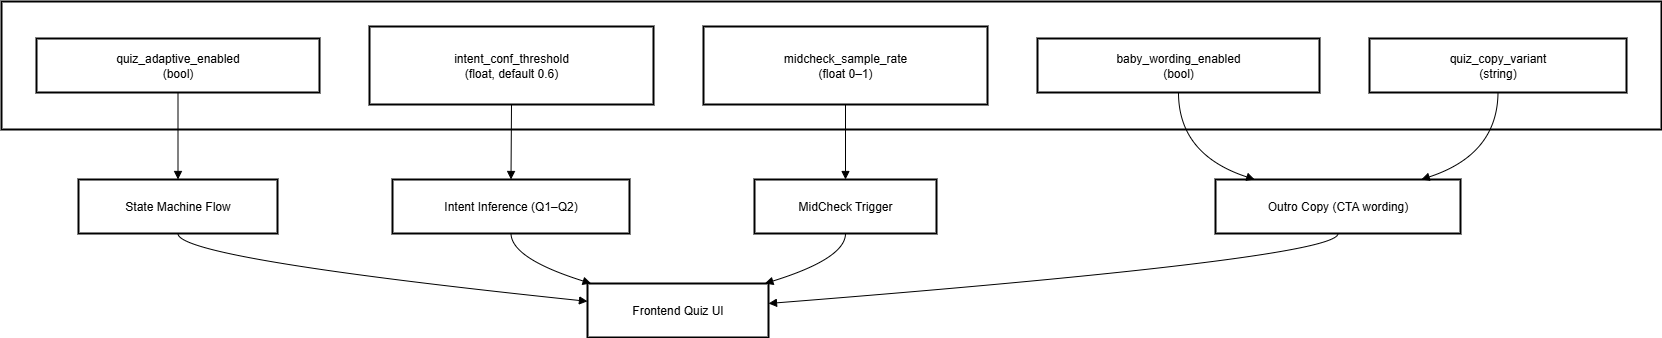

The diagram above was exported from draw.io. Its source (the exported page's mxGraphModel, read from the mxfile embedded in the PNG):
<mxGraphModel dx="1034" dy="666" grid="1" gridSize="10" guides="1" tooltips="1" connect="1" arrows="1" fold="1" page="1" pageScale="1" pageWidth="850" pageHeight="1100" math="0" shadow="0">
  <root>
    <mxCell id="0" />
    <mxCell id="1" parent="0" />
    <mxCell id="6hBiGJ6CvcjgH0NZWBd8-1" value="Feature Flags (REMOTE_CONFIG)" style="whiteSpace=wrap;strokeWidth=2;" vertex="1" parent="1">
      <mxGeometry x="20" y="20" width="1660" height="128" as="geometry" />
    </mxCell>
    <mxCell id="6hBiGJ6CvcjgH0NZWBd8-2" value="quiz_adaptive_enabled&#10;(bool)" style="whiteSpace=wrap;strokeWidth=2;" vertex="1" parent="1">
      <mxGeometry x="55" y="57" width="283" height="54" as="geometry" />
    </mxCell>
    <mxCell id="6hBiGJ6CvcjgH0NZWBd8-3" value="intent_conf_threshold&#10;(float, default 0.6)" style="whiteSpace=wrap;strokeWidth=2;" vertex="1" parent="1">
      <mxGeometry x="388" y="45" width="284" height="78" as="geometry" />
    </mxCell>
    <mxCell id="6hBiGJ6CvcjgH0NZWBd8-4" value="midcheck_sample_rate&#10;(float 0–1)" style="whiteSpace=wrap;strokeWidth=2;" vertex="1" parent="1">
      <mxGeometry x="722" y="45" width="284" height="78" as="geometry" />
    </mxCell>
    <mxCell id="6hBiGJ6CvcjgH0NZWBd8-5" value="baby_wording_enabled&#10;(bool)" style="whiteSpace=wrap;strokeWidth=2;" vertex="1" parent="1">
      <mxGeometry x="1056" y="57" width="282" height="54" as="geometry" />
    </mxCell>
    <mxCell id="6hBiGJ6CvcjgH0NZWBd8-6" value="quiz_copy_variant&#10;(string)" style="whiteSpace=wrap;strokeWidth=2;" vertex="1" parent="1">
      <mxGeometry x="1388" y="57" width="257" height="54" as="geometry" />
    </mxCell>
    <mxCell id="6hBiGJ6CvcjgH0NZWBd8-7" value="State Machine Flow" style="whiteSpace=wrap;strokeWidth=2;" vertex="1" parent="1">
      <mxGeometry x="97" y="198" width="199" height="54" as="geometry" />
    </mxCell>
    <mxCell id="6hBiGJ6CvcjgH0NZWBd8-8" value="Intent Inference (Q1–Q2)" style="whiteSpace=wrap;strokeWidth=2;" vertex="1" parent="1">
      <mxGeometry x="411" y="198" width="237" height="54" as="geometry" />
    </mxCell>
    <mxCell id="6hBiGJ6CvcjgH0NZWBd8-9" value="MidCheck Trigger" style="whiteSpace=wrap;strokeWidth=2;" vertex="1" parent="1">
      <mxGeometry x="773" y="198" width="182" height="54" as="geometry" />
    </mxCell>
    <mxCell id="6hBiGJ6CvcjgH0NZWBd8-10" value="Outro Copy (CTA wording)" style="whiteSpace=wrap;strokeWidth=2;" vertex="1" parent="1">
      <mxGeometry x="1234" y="198" width="245" height="54" as="geometry" />
    </mxCell>
    <mxCell id="6hBiGJ6CvcjgH0NZWBd8-11" value="Frontend Quiz UI" style="whiteSpace=wrap;strokeWidth=2;" vertex="1" parent="1">
      <mxGeometry x="606" y="302" width="181" height="54" as="geometry" />
    </mxCell>
    <mxCell id="6hBiGJ6CvcjgH0NZWBd8-12" value="" style="curved=1;startArrow=none;endArrow=block;exitX=0.5;exitY=1;entryX=0.5;entryY=0;rounded=0;" edge="1" parent="1" source="6hBiGJ6CvcjgH0NZWBd8-2" target="6hBiGJ6CvcjgH0NZWBd8-7">
      <mxGeometry relative="1" as="geometry">
        <Array as="points" />
      </mxGeometry>
    </mxCell>
    <mxCell id="6hBiGJ6CvcjgH0NZWBd8-13" value="" style="curved=1;startArrow=none;endArrow=block;exitX=0.5;exitY=1;entryX=0.5;entryY=0;rounded=0;" edge="1" parent="1" source="6hBiGJ6CvcjgH0NZWBd8-3" target="6hBiGJ6CvcjgH0NZWBd8-8">
      <mxGeometry relative="1" as="geometry">
        <Array as="points" />
      </mxGeometry>
    </mxCell>
    <mxCell id="6hBiGJ6CvcjgH0NZWBd8-14" value="" style="curved=1;startArrow=none;endArrow=block;exitX=0.5;exitY=1;entryX=0.5;entryY=0;rounded=0;" edge="1" parent="1" source="6hBiGJ6CvcjgH0NZWBd8-4" target="6hBiGJ6CvcjgH0NZWBd8-9">
      <mxGeometry relative="1" as="geometry">
        <Array as="points" />
      </mxGeometry>
    </mxCell>
    <mxCell id="6hBiGJ6CvcjgH0NZWBd8-15" value="" style="curved=1;startArrow=none;endArrow=block;exitX=0.5;exitY=1;entryX=0.16;entryY=0;rounded=0;" edge="1" parent="1" source="6hBiGJ6CvcjgH0NZWBd8-5" target="6hBiGJ6CvcjgH0NZWBd8-10">
      <mxGeometry relative="1" as="geometry">
        <Array as="points">
          <mxPoint x="1197" y="173" />
        </Array>
      </mxGeometry>
    </mxCell>
    <mxCell id="6hBiGJ6CvcjgH0NZWBd8-16" value="" style="curved=1;startArrow=none;endArrow=block;exitX=0.5;exitY=1;entryX=0.84;entryY=0;rounded=0;" edge="1" parent="1" source="6hBiGJ6CvcjgH0NZWBd8-6" target="6hBiGJ6CvcjgH0NZWBd8-10">
      <mxGeometry relative="1" as="geometry">
        <Array as="points">
          <mxPoint x="1516" y="173" />
        </Array>
      </mxGeometry>
    </mxCell>
    <mxCell id="6hBiGJ6CvcjgH0NZWBd8-17" value="" style="curved=1;startArrow=none;endArrow=block;exitX=0.5;exitY=1;entryX=0;entryY=0.33;rounded=0;" edge="1" parent="1" source="6hBiGJ6CvcjgH0NZWBd8-7" target="6hBiGJ6CvcjgH0NZWBd8-11">
      <mxGeometry relative="1" as="geometry">
        <Array as="points">
          <mxPoint x="196" y="277" />
        </Array>
      </mxGeometry>
    </mxCell>
    <mxCell id="6hBiGJ6CvcjgH0NZWBd8-18" value="" style="curved=1;startArrow=none;endArrow=block;exitX=0.5;exitY=1;entryX=0.02;entryY=0;rounded=0;" edge="1" parent="1" source="6hBiGJ6CvcjgH0NZWBd8-8" target="6hBiGJ6CvcjgH0NZWBd8-11">
      <mxGeometry relative="1" as="geometry">
        <Array as="points">
          <mxPoint x="530" y="277" />
        </Array>
      </mxGeometry>
    </mxCell>
    <mxCell id="6hBiGJ6CvcjgH0NZWBd8-19" value="" style="curved=1;startArrow=none;endArrow=block;exitX=0.5;exitY=1;entryX=0.98;entryY=0;rounded=0;" edge="1" parent="1" source="6hBiGJ6CvcjgH0NZWBd8-9" target="6hBiGJ6CvcjgH0NZWBd8-11">
      <mxGeometry relative="1" as="geometry">
        <Array as="points">
          <mxPoint x="864" y="277" />
        </Array>
      </mxGeometry>
    </mxCell>
    <mxCell id="6hBiGJ6CvcjgH0NZWBd8-20" value="" style="curved=1;startArrow=none;endArrow=block;exitX=0.5;exitY=1;entryX=1;entryY=0.37;rounded=0;" edge="1" parent="1" source="6hBiGJ6CvcjgH0NZWBd8-10" target="6hBiGJ6CvcjgH0NZWBd8-11">
      <mxGeometry relative="1" as="geometry">
        <Array as="points">
          <mxPoint x="1357" y="277" />
        </Array>
      </mxGeometry>
    </mxCell>
  </root>
</mxGraphModel>